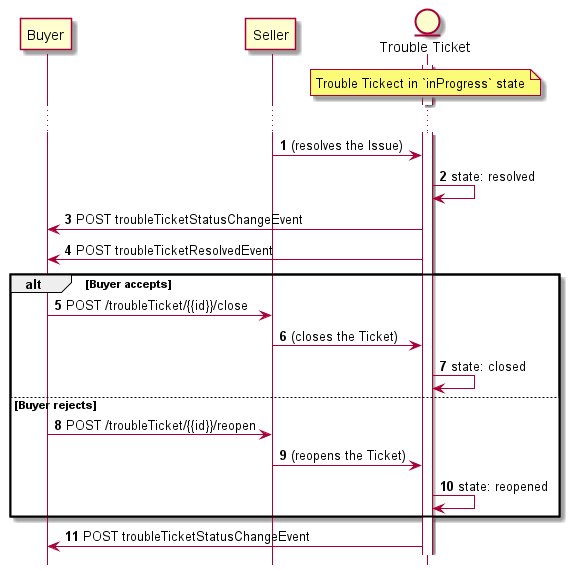

The diagram above was rendered by PlantUML. Its source (embedded in the PNG):
@startuml

hide footbox

participant Buyer
participant Seller


entity "Trouble Ticket" as TT
activate TT

autonumber

note over TT: Trouble Tickect in `inProgress` state

...

Seller -> TT: (resolves the Issue)
TT -> TT: state: resolved

TT -> Buyer: POST troubleTicketStatusChangeEvent
TT -> Buyer: POST troubleTicketResolvedEvent

alt Buyer accepts
  Buyer -> Seller : POST /troubleTicket/{{id}}/close
  Seller -> TT: (closes the Ticket)
  TT -> TT: state: closed
else Buyer rejects
  Buyer -> Seller : POST /troubleTicket/{{id}}/reopen
  Seller -> TT: (reopens the Ticket)
  TT -> TT: state: reopened
end

TT -> Buyer: POST troubleTicketStatusChangeEvent



@enduml